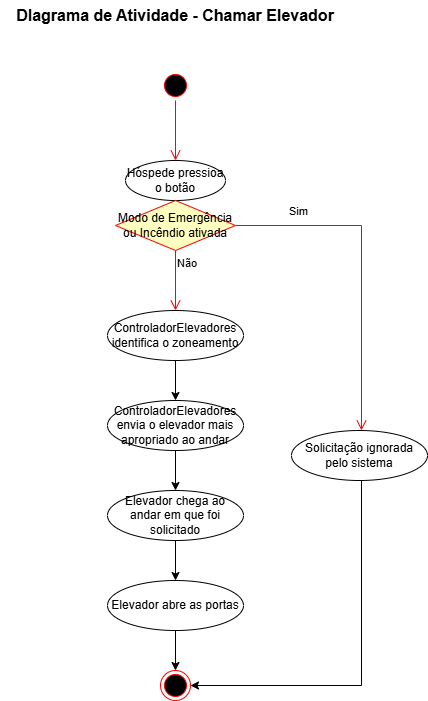

The diagram above was exported from draw.io. Its source (the exported page's mxGraphModel, read from the mxfile embedded in the PNG):
<mxGraphModel dx="997" dy="574" grid="1" gridSize="10" guides="1" tooltips="1" connect="1" arrows="1" fold="1" page="1" pageScale="1" pageWidth="827" pageHeight="1169" math="0" shadow="0">
  <root>
    <mxCell id="0" />
    <mxCell id="1" parent="0" />
    <mxCell id="nTnosN_UvPEFeNjOzsZc-1" value="" style="ellipse;html=1;shape=startState;fillColor=#000000;strokeColor=#ff0000;" vertex="1" parent="1">
      <mxGeometry x="399" y="80" width="30" height="30" as="geometry" />
    </mxCell>
    <mxCell id="nTnosN_UvPEFeNjOzsZc-2" value="" style="edgeStyle=orthogonalEdgeStyle;html=1;verticalAlign=bottom;endArrow=open;endSize=8;strokeColor=#ff0000;rounded=0;" edge="1" source="nTnosN_UvPEFeNjOzsZc-1" parent="1">
      <mxGeometry relative="1" as="geometry">
        <mxPoint x="414" y="170" as="targetPoint" />
      </mxGeometry>
    </mxCell>
    <mxCell id="nTnosN_UvPEFeNjOzsZc-3" value="DIagrama de Atividade - Chamar Elevador" style="text;html=1;whiteSpace=wrap;strokeColor=none;fillColor=none;align=center;verticalAlign=middle;rounded=0;fontStyle=1;fontSize=16;" vertex="1" parent="1">
      <mxGeometry x="239" y="10" width="350" height="30" as="geometry" />
    </mxCell>
    <mxCell id="nTnosN_UvPEFeNjOzsZc-4" value="Hóspede pressioa o botão" style="ellipse;whiteSpace=wrap;html=1;align=center;" vertex="1" parent="1">
      <mxGeometry x="364" y="170" width="100" height="40" as="geometry" />
    </mxCell>
    <mxCell id="nTnosN_UvPEFeNjOzsZc-5" value="Modo de Emergência ou Incêndio ativada" style="rhombus;whiteSpace=wrap;html=1;fontColor=#000000;fillColor=#ffffc0;strokeColor=#ff0000;" vertex="1" parent="1">
      <mxGeometry x="354" y="210" width="120" height="50" as="geometry" />
    </mxCell>
    <mxCell id="nTnosN_UvPEFeNjOzsZc-6" value="Sim" style="edgeStyle=orthogonalEdgeStyle;html=1;align=left;verticalAlign=bottom;endArrow=open;endSize=8;strokeColor=#ff0000;rounded=0;" edge="1" source="nTnosN_UvPEFeNjOzsZc-5" parent="1">
      <mxGeometry x="-0.6838" y="5" relative="1" as="geometry">
        <mxPoint x="600" y="440" as="targetPoint" />
        <Array as="points">
          <mxPoint x="600" y="235" />
          <mxPoint x="600" y="440" />
        </Array>
        <mxPoint as="offset" />
      </mxGeometry>
    </mxCell>
    <mxCell id="nTnosN_UvPEFeNjOzsZc-7" value="Não" style="edgeStyle=orthogonalEdgeStyle;html=1;align=left;verticalAlign=top;endArrow=open;endSize=8;strokeColor=#ff0000;rounded=0;" edge="1" source="nTnosN_UvPEFeNjOzsZc-5" parent="1">
      <mxGeometry x="-1" relative="1" as="geometry">
        <mxPoint x="414" y="320" as="targetPoint" />
      </mxGeometry>
    </mxCell>
    <mxCell id="nTnosN_UvPEFeNjOzsZc-9" style="edgeStyle=orthogonalEdgeStyle;rounded=0;orthogonalLoop=1;jettySize=auto;html=1;" edge="1" parent="1" source="nTnosN_UvPEFeNjOzsZc-8">
      <mxGeometry relative="1" as="geometry">
        <mxPoint x="414" y="410" as="targetPoint" />
      </mxGeometry>
    </mxCell>
    <mxCell id="nTnosN_UvPEFeNjOzsZc-8" value="ControladorElevadores identifica o zoneamento" style="ellipse;whiteSpace=wrap;html=1;align=center;" vertex="1" parent="1">
      <mxGeometry x="346" y="320" width="136" height="50" as="geometry" />
    </mxCell>
    <mxCell id="nTnosN_UvPEFeNjOzsZc-12" style="edgeStyle=orthogonalEdgeStyle;rounded=0;orthogonalLoop=1;jettySize=auto;html=1;" edge="1" parent="1" source="nTnosN_UvPEFeNjOzsZc-11">
      <mxGeometry relative="1" as="geometry">
        <mxPoint x="414" y="500" as="targetPoint" />
      </mxGeometry>
    </mxCell>
    <mxCell id="nTnosN_UvPEFeNjOzsZc-11" value="ControladorElevadores envia o elevador mais apropriado ao andar" style="ellipse;whiteSpace=wrap;html=1;align=center;" vertex="1" parent="1">
      <mxGeometry x="346" y="410" width="136" height="50" as="geometry" />
    </mxCell>
    <mxCell id="nTnosN_UvPEFeNjOzsZc-14" style="edgeStyle=orthogonalEdgeStyle;rounded=0;orthogonalLoop=1;jettySize=auto;html=1;" edge="1" parent="1" source="nTnosN_UvPEFeNjOzsZc-13">
      <mxGeometry relative="1" as="geometry">
        <mxPoint x="414" y="590" as="targetPoint" />
      </mxGeometry>
    </mxCell>
    <mxCell id="nTnosN_UvPEFeNjOzsZc-13" value="Elevador chega ao andar em que foi solicitado" style="ellipse;whiteSpace=wrap;html=1;align=center;" vertex="1" parent="1">
      <mxGeometry x="346" y="500" width="136" height="50" as="geometry" />
    </mxCell>
    <mxCell id="nTnosN_UvPEFeNjOzsZc-17" style="edgeStyle=orthogonalEdgeStyle;rounded=0;orthogonalLoop=1;jettySize=auto;html=1;" edge="1" parent="1" source="nTnosN_UvPEFeNjOzsZc-16">
      <mxGeometry relative="1" as="geometry">
        <mxPoint x="414" y="680" as="targetPoint" />
      </mxGeometry>
    </mxCell>
    <mxCell id="nTnosN_UvPEFeNjOzsZc-16" value="Elevador abre as portas" style="ellipse;whiteSpace=wrap;html=1;align=center;" vertex="1" parent="1">
      <mxGeometry x="346" y="590" width="136" height="50" as="geometry" />
    </mxCell>
    <mxCell id="nTnosN_UvPEFeNjOzsZc-18" value="" style="ellipse;html=1;shape=endState;fillColor=#000000;strokeColor=#ff0000;" vertex="1" parent="1">
      <mxGeometry x="399" y="680" width="30" height="30" as="geometry" />
    </mxCell>
    <mxCell id="nTnosN_UvPEFeNjOzsZc-20" style="edgeStyle=orthogonalEdgeStyle;rounded=0;orthogonalLoop=1;jettySize=auto;html=1;entryX=1;entryY=0.5;entryDx=0;entryDy=0;" edge="1" parent="1" source="nTnosN_UvPEFeNjOzsZc-19" target="nTnosN_UvPEFeNjOzsZc-18">
      <mxGeometry relative="1" as="geometry">
        <Array as="points">
          <mxPoint x="600" y="695" />
        </Array>
      </mxGeometry>
    </mxCell>
    <mxCell id="nTnosN_UvPEFeNjOzsZc-19" value="Solicitação ignorada pelo sistema" style="ellipse;whiteSpace=wrap;html=1;align=center;" vertex="1" parent="1">
      <mxGeometry x="530" y="440" width="136" height="50" as="geometry" />
    </mxCell>
  </root>
</mxGraphModel>